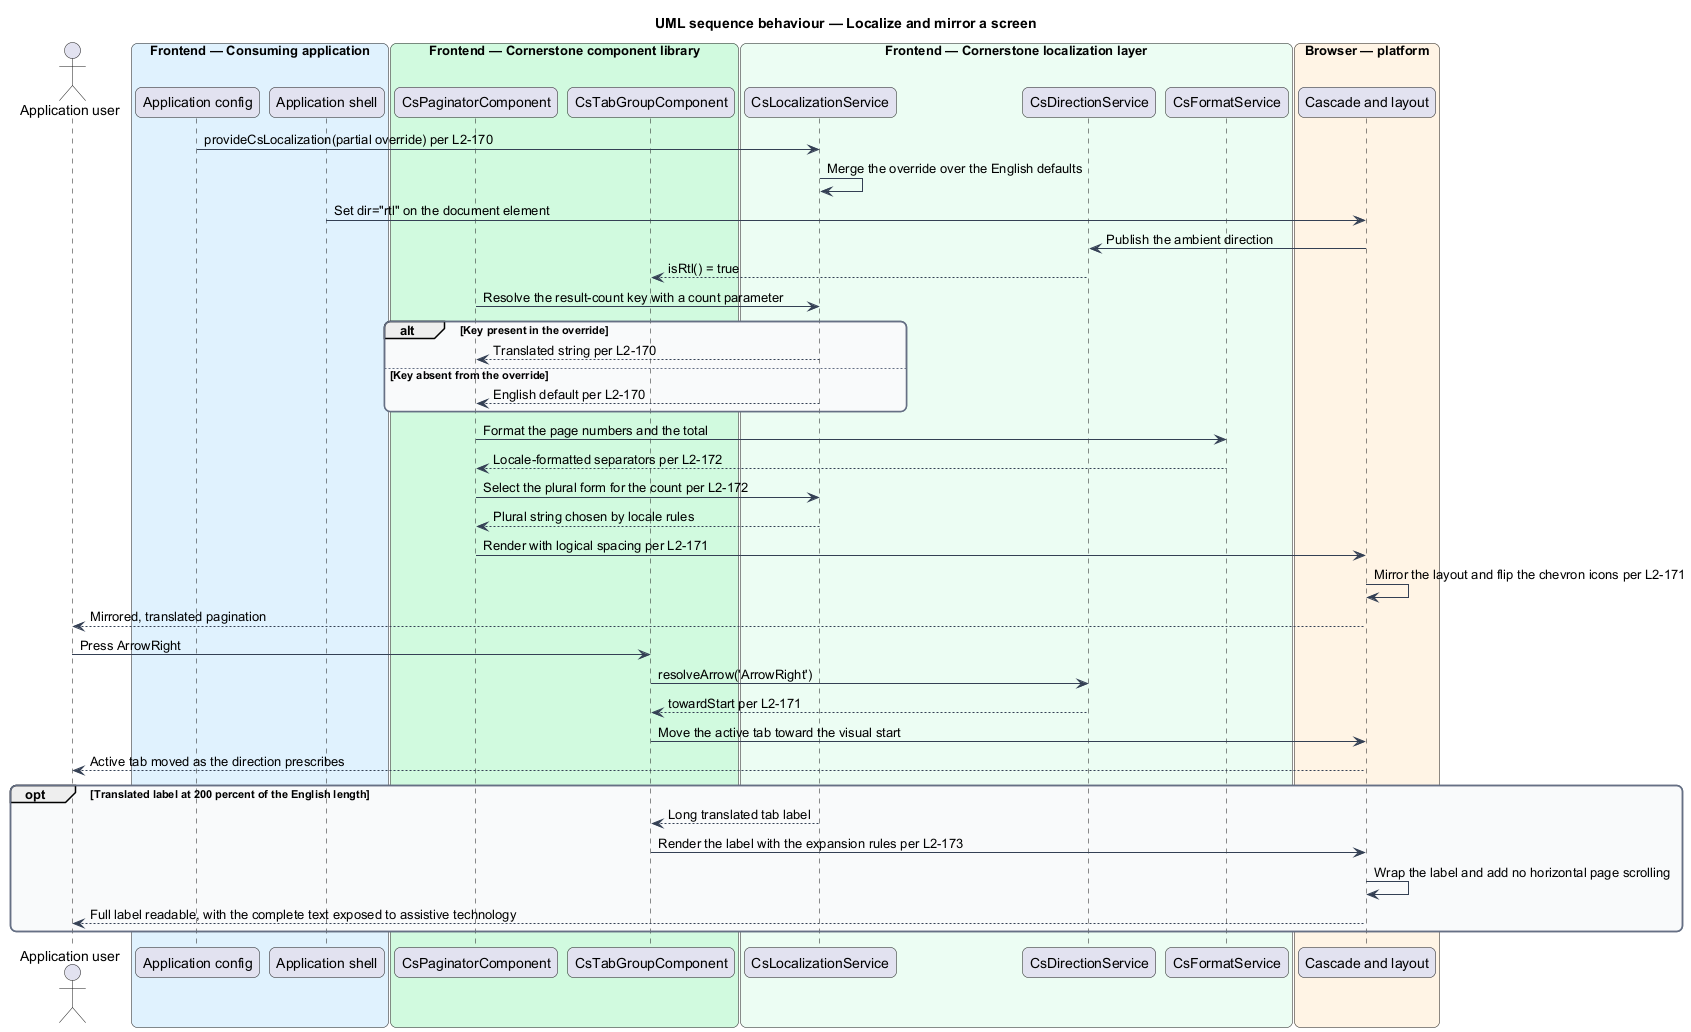

The diagram above was rendered by PlantUML. Its source (embedded in the PNG):
@startuml
title UML sequence behaviour — Localize and mirror a screen
skinparam backgroundColor #FFFFFF
skinparam shadowing false
skinparam roundcorner 12
skinparam defaultFontName Arial
skinparam ArrowColor #344054
skinparam rectangle {
  BorderColor #344054
  FontColor #101828
}
skinparam package {
  BorderColor #667085
  FontColor #101828
  BackgroundColor #F9FAFB
}
actor "Application user" as user
box "Frontend — Consuming application" #E0F2FE
  participant "Application config" as config
  participant "Application shell" as shell
end box
box "Frontend — Cornerstone component library" #D1FADF
  participant "CsPaginatorComponent" as paginator
  participant "CsTabGroupComponent" as tabs
end box
box "Frontend — Cornerstone localization layer" #ECFDF3
  participant "CsLocalizationService" as i18n
  participant "CsDirectionService" as dir
  participant "CsFormatService" as fmt
end box
box "Browser — platform" #FFF4E5
  participant "Cascade and layout" as browser
end box

config -> i18n : provideCsLocalization(partial override) per L2-170
i18n -> i18n : Merge the override over the English defaults
shell -> browser : Set dir="rtl" on the document element
browser -> dir : Publish the ambient direction
dir --> tabs : isRtl() = true

paginator -> i18n : Resolve the result-count key with a count parameter
alt Key present in the override
  i18n --> paginator : Translated string per L2-170
else Key absent from the override
  i18n --> paginator : English default per L2-170
end
paginator -> fmt : Format the page numbers and the total
fmt --> paginator : Locale-formatted separators per L2-172
paginator -> i18n : Select the plural form for the count per L2-172
i18n --> paginator : Plural string chosen by locale rules
paginator -> browser : Render with logical spacing per L2-171
browser -> browser : Mirror the layout and flip the chevron icons per L2-171
browser --> user : Mirrored, translated pagination

user -> tabs : Press ArrowRight
tabs -> dir : resolveArrow('ArrowRight')
dir --> tabs : towardStart per L2-171
tabs -> browser : Move the active tab toward the visual start
browser --> user : Active tab moved as the direction prescribes

opt Translated label at 200 percent of the English length
  i18n --> tabs : Long translated tab label
  tabs -> browser : Render the label with the expansion rules per L2-173
  browser -> browser : Wrap the label and add no horizontal page scrolling
  browser --> user : Full label readable, with the complete text exposed to assistive technology
end
@enduml